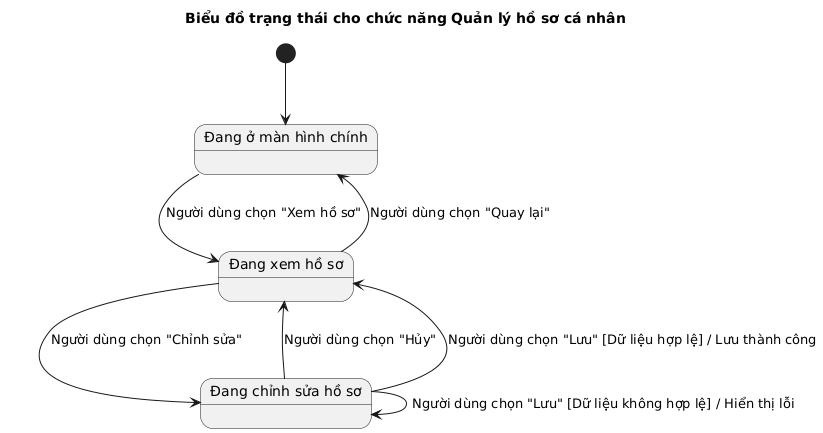

The diagram above was rendered by PlantUML. Its source (embedded in the PNG):
@startuml
title Biểu đồ trạng thái cho chức năng Quản lý hồ sơ cá nhân

state "Đang ở màn hình chính" as MainScreen
state "Đang xem hồ sơ" as ViewingProfile
state "Đang chỉnh sửa hồ sơ" as EditingProfile

[*] --> MainScreen
MainScreen --> ViewingProfile : Người dùng chọn "Xem hồ sơ"
ViewingProfile --> MainScreen : Người dùng chọn "Quay lại"
ViewingProfile --> EditingProfile : Người dùng chọn "Chỉnh sửa"

EditingProfile --> ViewingProfile : Người dùng chọn "Hủy"
EditingProfile --> EditingProfile : Người dùng chọn "Lưu" [Dữ liệu không hợp lệ] / Hiển thị lỗi
EditingProfile --> ViewingProfile : Người dùng chọn "Lưu" [Dữ liệu hợp lệ] / Lưu thành công
@enduml